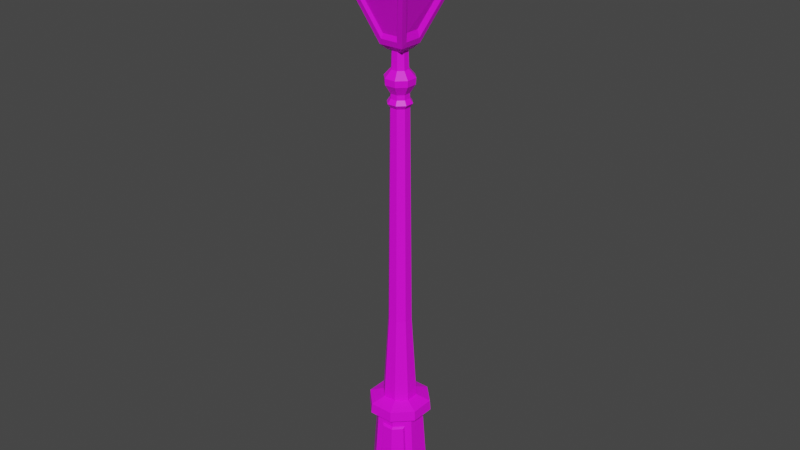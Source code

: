 # Source: Hunterian_LampPost.blend  (saved by Blender 4.3.34; exported with 4.5.12 LTS)
import bpy
from mathutils import Matrix  # noqa: F401  (used for matrix-valued properties, if any)

bpy.ops.wm.read_factory_settings(use_empty=True)
scene = bpy.context.scene
scene.name = 'Scene'

# ---- collections
col_collection = bpy.data.collections.new('Collection'); scene.collection.children.link(col_collection)

# ---- images (referenced by path relative to the original .blend; pixels are not part of the script)
import os
ASSET_DIR = os.environ.get("B2B_ASSET_DIR", "")  # directory of the original .blend (textures are referenced by path, not embedded)
HERE = os.path.dirname(os.path.abspath(__file__))  # packed textures are extracted next to this script under _unpacked/

def load_image(name, relpath, width, height, colorspace="sRGB"):
    """Load a texture the original file referenced (path relative to the .blend, or extracted next to this script)."""
    p = next((c for c in (os.path.join(HERE, relpath), os.path.join(ASSET_DIR, relpath)) if relpath and os.path.exists(c)), "")
    if p:
        img = bpy.data.images.load(p, check_existing=True)
        img.name = name
    else:  # same state as the original file: an image datablock whose file is absent (Cycles renders it pink)
        img = bpy.data.images.new(name, width, height)
        img.source = "FILE"
        img.filepath = "//" + (relpath or name)
    img.colorspace_settings.name = colorspace
    return img
img_museum_exterior_texture_psd = load_image('Museum_Exterior_Texture.psd', 'Museum_Exterior_Texture.psd', 1024, 1024, 'sRGB')

# ---- materials (node trees are filled in below, after node groups)
mat_material_001 = bpy.data.materials.new('Material.001')
mat_material_001.use_transparent_shadow = False
mat_glass = bpy.data.materials.new('Glass')
mat_glass.use_transparent_shadow = False

# ---- material node trees
mat_material_001.use_nodes = True; mat_material_001.node_tree.nodes.clear()
_N = mat_material_001.node_tree.nodes; _L = mat_material_001.node_tree.links
n0 = _N.new('ShaderNodeBsdfPrincipled'); n0.name = 'Principled BSDF'; n0.location = (10, 300)
n0.distribution = 'GGX'
n0.subsurface_method = 'BURLEY'
n0.inputs[3].default_value = 1.45
n0.inputs[27].default_value = (0.0, 0.0, 0.0, 1.0)
n0.inputs[28].default_value = 1.0
n1 = _N.new('ShaderNodeOutputMaterial'); n1.name = 'Material Output'; n1.location = (300, 300)
n2 = _N.new('ShaderNodeTexImage'); n2.name = 'Image Texture'; n2.location = (-280, 275)
n2.image = img_museum_exterior_texture_psd
_L.new(n0.outputs[0], n1.inputs[0])
_L.new(n2.outputs[0], n0.inputs[0])
n1.is_active_output = True
mat_glass.use_nodes = True; mat_glass.node_tree.nodes.clear()
_N = mat_glass.node_tree.nodes; _L = mat_glass.node_tree.links
n0 = _N.new('ShaderNodeBsdfPrincipled'); n0.name = 'Principled BSDF'; n0.location = (10, 300)
n0.distribution = 'GGX'
n0.subsurface_method = 'BURLEY'
n0.inputs[3].default_value = 1.45
n0.inputs[27].default_value = (0.0, 0.0, 0.0, 1.0)
n0.inputs[28].default_value = 1.0
n1 = _N.new('ShaderNodeOutputMaterial'); n1.name = 'Material Output'; n1.location = (300, 300)
n2 = _N.new('ShaderNodeTexImage'); n2.name = 'Image Texture'; n2.location = (-280, 280)
n2.image = img_museum_exterior_texture_psd
_L.new(n0.outputs[0], n1.inputs[0])
_L.new(n2.outputs[0], n0.inputs[0])
n1.is_active_output = True

# ---- world
world_world = bpy.data.worlds.new('World'); scene.world = world_world
world_world.use_nodes = True; world_world.node_tree.nodes.clear()
_N = world_world.node_tree.nodes; _L = world_world.node_tree.links
n0 = _N.new('ShaderNodeOutputWorld'); n0.name = 'World Output'; n0.location = (300, 300)
n1 = _N.new('ShaderNodeBackground'); n1.name = 'Background'; n1.location = (10, 300)
n1.inputs[0].default_value = (0.05088, 0.05088, 0.05088, 1.0)
_L.new(n1.outputs[0], n0.inputs[0])
n0.is_active_output = True
world_world.color = (0.05088, 0.05088, 0.05088)
world_world.use_sun_shadow = False
world_world.sun_shadow_jitter_overblur = 0.0

# ---- meshes
me_cube_001 = bpy.data.meshes.new('Cube.001')
me_cube_001.from_pydata([(-0.0823, -0.08243, 3.258), (-0.0823, 0.08227, 3.258), (0.0824, 0.08227, 3.258), (0.0824, -0.08243, 3.258), (-0.2335, -0.2561, 3.723), (-0.2571, 0.2571, 3.703), (0.2572, 0.2571, 3.703), (0.2336, -0.2561, 3.723), (-0.03557, -0.0357, 4.023), (0.03567, -0.0357, 4.023), (0.05855, -0.06027, 3.985), (0.05895, 0.05882, 3.985), (-0.05885, 0.05882, 3.985), (-0.05845, -0.06027, 3.985), (0.03567, 0.03554, 4.023), (-0.03557, 0.03554, 4.023), (0.02496, -0.025, 4.065), (-0.02486, -0.025, 4.065), (0.02496, 0.02483, 4.065), (-0.02486, 0.02483, 4.065), (0.0479, -0.04793, 4.036), (-0.0478, -0.04793, 4.036), (0.0479, 0.04777, 4.036), (-0.0478, 0.04777, 4.036), (0.0479, -0.04793, 4.053), (-0.0478, -0.04793, 4.053), (0.0479, 0.04777, 4.053), (-0.0478, 0.04777, 4.053), (0.09709, -0.05907, 3.297), (0.09709, 0.05891, 3.297), (0.2425, 0.2044, 3.664), (0.2223, -0.2079, 3.685), (0.1737, 0.1736, 3.879), (0.1586, -0.1731, 3.891), (-0.1585, -0.1731, 3.891), (-0.1736, 0.1736, 3.879), (-0.09699, 0.05891, 3.297), (-0.09699, -0.05907, 3.297), (-0.2222, -0.2079, 3.685), (-0.2424, 0.2044, 3.664), (-0.05894, -0.09712, 3.297), (0.05904, -0.09712, 3.297), (0.1874, -0.2428, 3.685), (-0.1873, -0.2428, 3.685), (0.05904, 0.09696, 3.297), (-0.05894, 0.09696, 3.297), (-0.2044, 0.2424, 3.664), (0.2045, 0.2424, 3.664), (0.009617, -0.009649, 4.168), (0.009617, 0.009486, 4.168), (-0.009518, 0.009486, 4.168), (-0.009518, -0.009649, 4.168), (-0.0303, 0.03027, 4.076), (0.0304, 0.03027, 4.076), (-0.0303, -0.03043, 4.076), (0.0304, -0.03043, 4.076), (0.2814, -0.3082, 3.743), (0.3098, 0.31, 3.724), (-0.3097, 0.31, 3.724), (-0.2813, -0.3082, 3.743), (0.0516, -0.08981, 3.33), (-0.0515, -0.08981, 3.33), (-0.1645, -0.2191, 3.67), (0.1646, -0.2191, 3.67), (0.09079, 0.04691, 3.348), (0.09079, -0.04707, 3.348), (0.1925, -0.1685, 3.656), (0.2067, 0.1628, 3.637), (-0.09044, -0.04787, 3.345), (-0.09044, 0.0477, 3.345), (-0.2083, 0.1655, 3.639), (-0.1938, -0.1712, 3.659), (-0.05399, 0.08442, 3.323), (0.05409, 0.08442, 3.323), (0.1873, 0.2177, 3.658), (-0.1872, 0.2177, 3.658), (-0.05179, -0.05192, 3.226), (-0.05179, 0.05176, 3.226), (0.05189, 0.05176, 3.226), (0.05189, -0.05192, 3.226), (-0.06748, 0.1634, 0.0), (-0.1633, 0.06783, 0.0), (-0.1634, -0.06748, 0.0), (-0.06783, -0.1633, 0.0), (0.06748, -0.1634, 0.0), (0.1633, -0.06783, 0.0), (0.1634, 0.06748, 0.0), (0.06783, 0.1633, 0.0), (-0.01968, 0.04765, 3.255), (-0.04761, 0.01978, 3.255), (-0.04765, -0.01968, 3.255), (-0.01978, -0.04761, 3.255), (0.01968, -0.04765, 3.255), (0.04761, -0.01978, 3.255), (0.04765, 0.01968, 3.255), (0.01978, 0.04761, 3.255), (-0.04434, 0.1074, 0.8267), (-0.1073, 0.04457, 0.8267), (0.04457, 0.1073, 0.8267), (0.1073, -0.04457, 0.8267), (0.1074, 0.04434, 0.8267), (-0.04457, -0.1073, 0.8267), (0.04434, -0.1074, 0.8267), (-0.1074, -0.04434, 0.8267), (-0.1259, 0.08716, 0.6555), (0.1484, 0.06129, 0.6902), (0.06232, -0.1509, 0.6462), (-0.1484, -0.06129, 0.6902), (-0.0621, 0.1504, 0.6555), (0.02773, 0.1506, 0.6555), (0.12, -0.09399, 0.6462), (-0.01868, -0.1512, 0.6462), (-0.08214, 0.1989, 0.7239), (-0.08021, 0.1942, 0.793), (0.08256, 0.1987, 0.7239), (0.08062, 0.1941, 0.793), (0.1987, -0.08256, 0.7239), (0.1941, -0.08062, 0.793), (-0.08256, -0.1987, 0.7239), (-0.08062, -0.1941, 0.793), (-0.1942, -0.08021, 0.793), (0.08021, -0.1942, 0.793), (0.1942, 0.08021, 0.793), (-0.1941, 0.08062, 0.793), (-0.1987, 0.08256, 0.7239), (0.1989, 0.08214, 0.7239), (0.08214, -0.1989, 0.7239), (-0.1989, -0.08214, 0.7239), (-0.151, 0.09758, 0.2762), (0.1781, 0.07356, 0.2414), (0.07356, -0.1781, 0.2414), (-0.1781, -0.07356, 0.2414), (-0.07356, 0.1781, 0.2414), (0.03815, 0.1757, 0.2762), (0.1438, -0.1039, 0.2855), (-0.0286, -0.1751, 0.2855), (-0.0371, 0.08984, 3.019), (0.03729, 0.08976, 3.019), (0.08976, -0.03729, 3.019), (-0.03729, -0.08976, 3.019), (-0.08976, 0.03729, 3.019), (0.08984, 0.0371, 3.019), (0.0371, -0.08984, 3.019), (-0.08984, -0.0371, 3.019), (-0.05653, 0.02349, 2.961), (0.05658, 0.02336, 2.961), (0.02336, -0.05658, 2.961), (-0.05658, -0.02336, 2.961), (-0.02336, 0.05658, 2.961), (0.02349, 0.05653, 2.961), (0.05653, -0.02349, 2.961), (-0.02349, -0.05653, 2.961), (-0.02134, 0.05167, 3.108), (0.02145, 0.05163, 3.108), (0.05163, -0.02145, 3.108), (-0.02145, -0.05163, 3.108), (-0.05163, 0.02145, 3.108), (0.05167, 0.02134, 3.108), (0.02134, -0.05167, 3.108), (-0.05167, -0.02134, 3.108), (-0.09189, 0.03818, 3.06), (0.09197, 0.03798, 3.06), (0.03798, -0.09197, 3.06), (-0.09197, -0.03798, 3.06), (-0.03798, 0.09197, 3.06), (0.03818, 0.09189, 3.06), (0.09189, -0.03818, 3.06), (-0.03818, -0.09189, 3.06), (-0.0572, 0.02377, 2.929), (-0.07515, 0.03122, 2.9), (-0.05839, 0.02426, 2.874), (-0.0729, 0.03029, 1.422), (0.05726, 0.02364, 2.929), (0.07521, 0.03106, 2.9), (0.05844, 0.02413, 2.874), (0.07296, 0.03013, 1.422), (0.02364, -0.05726, 2.929), (0.03106, -0.07521, 2.9), (0.02413, -0.05844, 2.874), (0.03013, -0.07296, 1.422), (-0.05726, -0.02364, 2.929), (-0.07521, -0.03106, 2.9), (-0.05844, -0.02413, 2.874), (-0.07296, -0.03013, 1.422), (-0.03013, 0.07296, 1.422), (-0.02413, 0.05844, 2.874), (-0.03106, 0.07521, 2.9), (-0.02364, 0.05726, 2.929), (0.03029, 0.0729, 1.422), (0.02426, 0.05839, 2.874), (0.03122, 0.07515, 2.9), (0.02377, 0.0572, 2.929), (0.0729, -0.03029, 1.422), (0.05839, -0.02426, 2.874), (0.07515, -0.03122, 2.9), (0.0572, -0.02377, 2.929), (-0.03029, -0.0729, 1.422), (-0.02426, -0.05839, 2.874), (-0.03122, -0.07515, 2.9), (-0.02377, -0.0572, 2.929), (-0.1922, 0.07987, 0.0), (-0.07946, 0.1924, 0.0), (-0.1924, -0.07946, 0.0), (-0.07987, -0.1922, 0.0), (0.07946, -0.1924, 0.0), (0.1922, -0.07987, 0.0), (0.1924, 0.07946, 0.0), (0.07987, 0.1922, 0.0), (-0.2096, 0.08707, 0.2293), (0.2097, 0.08662, 0.2293), (0.08662, -0.2097, 0.2293), (-0.2097, -0.08662, 0.2293), (-0.08662, 0.2097, 0.2293), (0.08707, 0.2096, 0.2293), (0.2096, -0.08707, 0.2293), (-0.08707, -0.2096, 0.2293), (-0.3146, 0.3148, 3.758), (0.2873, -0.3136, 3.777), (0.3147, 0.3148, 3.758), (-0.2872, -0.3136, 3.777), (0.178, -0.07394, 0.2414), (0.1483, -0.0616, 0.6902), (-0.07394, -0.178, 0.2414), (-0.0616, -0.1483, 0.6902), (0.06129, -0.1484, 0.6902), (0.07253, -0.1756, 0.2855), (0.06931, -0.1682, 0.6357), (0.07867, -0.1918, 0.2988), (0.144, -0.1233, 0.2988), (0.1221, -0.1139, 0.6357), (-0.01397, -0.1913, 0.2988), (-0.00489, -0.1685, 0.6357), (0.07394, 0.178, 0.2414), (0.0616, 0.1483, 0.6902), (-0.06129, 0.1484, 0.6902), (-0.1483, 0.0616, 0.6902), (-0.178, 0.07394, 0.2414), (-0.07274, 0.1762, 0.2762), (-0.07988, 0.1934, 0.2927), (-0.07007, 0.1697, 0.6421), (0.0223, 0.193, 0.2927), (0.0127, 0.1699, 0.6422), (-0.1289, 0.1114, 0.6422), (-0.152, 0.121, 0.2927)], [], [(29, 30, 67, 64), (76, 77, 78, 79), (37, 38, 71, 68), (40, 41, 60, 61), (46, 47, 74, 75), (13, 10, 9, 8), (18, 16, 24, 26), (12, 13, 8, 15), (10, 11, 14, 9), (11, 12, 15, 14), (18, 19, 52, 53), (17, 19, 27, 25), (14, 15, 23, 22), (16, 17, 25, 24), (22, 23, 27, 26), (21, 20, 24, 25), (23, 21, 25, 27), (20, 22, 26, 24), (8, 9, 20, 21), (15, 8, 21, 23), (9, 14, 22, 20), (19, 18, 26, 27), (3, 2, 29, 28), (2, 6, 30, 29), (6, 7, 31, 30), (7, 3, 28, 31), (13, 34, 33, 10), (5, 4, 59, 58), (52, 54, 51, 50), (12, 35, 34, 13), (1, 0, 37, 36), (0, 4, 38, 37), (4, 5, 39, 38), (5, 1, 36, 39), (0, 3, 41, 40), (3, 7, 42, 41), (7, 4, 43, 42), (4, 0, 40, 43), (2, 1, 45, 44), (1, 5, 46, 45), (5, 6, 47, 46), (6, 2, 44, 47), (55, 53, 49, 48), (7, 6, 57, 56), (16, 18, 53, 55), (53, 52, 50, 49), (19, 17, 54, 52), (33, 34, 219, 217), (54, 55, 48, 51), (17, 16, 55, 54), (216, 58, 59, 219), (35, 32, 218, 216), (10, 33, 32, 11), (219, 59, 56, 217), (61, 60, 63, 62), (42, 43, 62, 63), (43, 40, 61, 62), (41, 42, 63, 60), (65, 64, 67, 66), (28, 29, 64, 65), (30, 31, 66, 67), (31, 28, 65, 66), (69, 68, 71, 70), (36, 37, 68, 69), (38, 39, 70, 71), (39, 36, 69, 70), (73, 72, 75, 74), (47, 44, 73, 74), (45, 46, 75, 72), (44, 45, 72, 73), (0, 1, 77, 76), (1, 2, 78, 77), (2, 3, 79, 78), (3, 0, 76, 79), (156, 89, 88, 152), (152, 88, 95, 153), (157, 94, 93, 154), (158, 92, 91, 155), (159, 90, 89, 156), (153, 95, 94, 157), (154, 93, 92, 158), (155, 91, 90, 159), (107, 127, 124, 235), (99, 117, 122, 100), (224, 126, 118, 223), (101, 119, 121, 102), (105, 125, 116, 221), (97, 123, 120, 103), (234, 112, 114, 233), (100, 122, 115, 98), (128, 104, 242, 243), (237, 128, 243, 238), (129, 105, 221, 220), (106, 111, 231, 226), (131, 107, 235, 236), (232, 233, 105, 129), (225, 134, 228, 227), (222, 223, 107, 131), (118, 119, 120, 127), (116, 117, 121, 126), (114, 115, 122, 125), (127, 120, 123, 124), (126, 121, 119, 118), (125, 122, 117, 116), (112, 113, 115, 114), (124, 123, 113, 112), (98, 115, 113, 96), (233, 114, 125, 105), (96, 113, 123, 97), (221, 116, 126, 224), (103, 120, 119, 101), (223, 118, 127, 107), (102, 121, 117, 99), (235, 124, 112, 234), (81, 82, 202, 200), (220, 130, 210, 214), (80, 81, 200, 201), (222, 131, 211, 215), (87, 80, 201, 207), (236, 132, 212, 208), (86, 87, 207, 206), (132, 232, 213, 212), (151, 139, 143, 147), (150, 138, 142, 146), (149, 137, 141, 145), (147, 143, 140, 144), (146, 142, 139, 151), (145, 141, 138, 150), (148, 136, 137, 149), (144, 140, 136, 148), (168, 144, 148, 187), (187, 148, 149, 191), (172, 145, 150, 195), (176, 146, 151, 199), (180, 147, 144, 168), (191, 149, 145, 172), (195, 150, 146, 176), (199, 151, 147, 180), (167, 155, 159, 163), (166, 154, 158, 162), (165, 153, 157, 161), (163, 159, 156, 160), (162, 158, 155, 167), (161, 157, 154, 166), (164, 152, 153, 165), (160, 156, 152, 164), (140, 160, 164, 136), (136, 164, 165, 137), (141, 161, 166, 138), (142, 162, 167, 139), (143, 163, 160, 140), (137, 165, 161, 141), (138, 166, 162, 142), (139, 167, 163, 143), (101, 196, 183, 103), (196, 197, 182, 183), (197, 198, 181, 182), (198, 199, 180, 181), (99, 192, 179, 102), (192, 193, 178, 179), (193, 194, 177, 178), (194, 195, 176, 177), (98, 188, 175, 100), (188, 189, 174, 175), (189, 190, 173, 174), (190, 191, 172, 173), (103, 183, 171, 97), (183, 182, 170, 171), (182, 181, 169, 170), (181, 180, 168, 169), (102, 179, 196, 101), (179, 178, 197, 196), (178, 177, 198, 197), (177, 176, 199, 198), (100, 175, 192, 99), (175, 174, 193, 192), (174, 173, 194, 193), (173, 172, 195, 194), (96, 184, 188, 98), (184, 185, 189, 188), (185, 186, 190, 189), (186, 187, 191, 190), (97, 171, 184, 96), (171, 170, 185, 184), (170, 169, 186, 185), (169, 168, 187, 186), (203, 215, 211, 202), (205, 214, 210, 204), (207, 213, 209, 206), (202, 211, 208, 200), (204, 210, 215, 203), (206, 209, 214, 205), (201, 212, 213, 207), (200, 208, 212, 201), (232, 129, 209, 213), (82, 83, 203, 202), (131, 236, 208, 211), (83, 84, 204, 203), (130, 222, 215, 210), (84, 85, 205, 204), (129, 220, 214, 209), (85, 86, 206, 205), (217, 56, 57, 218), (11, 32, 35, 12), (49, 50, 51, 48), (34, 35, 216, 219), (218, 57, 58, 216), (4, 7, 56, 59), (32, 33, 217, 218), (6, 5, 58, 57), (110, 134, 220, 221), (135, 111, 223, 222), (111, 106, 224, 223), (106, 110, 221, 224), (134, 225, 130, 220), (225, 135, 222, 130), (227, 226, 231, 230), (228, 229, 226, 227), (134, 110, 229, 228), (135, 225, 227, 230), (110, 106, 226, 229), (111, 135, 230, 231), (133, 109, 233, 232), (108, 104, 235, 234), (109, 108, 234, 233), (104, 128, 236, 235), (237, 133, 232, 132), (128, 237, 132, 236), (243, 242, 239, 238), (238, 239, 241, 240), (104, 108, 239, 242), (133, 237, 238, 240), (108, 109, 241, 239), (109, 133, 240, 241)])
me_cube_001.polygons.foreach_set('material_index', [0, 0, 0, 0, 0, 0, 0, 0, 0, 0, 0, 0, 0, 0, 0, 0, 0, 0, 0, 0, 0, 0, 0, 0, 0, 0, 0, 0, 0, 0, 0, 0, 0, 0, 0, 0, 0, 0, 0, 0, 0, 0, 0, 0, 0, 0, 0, 0, 0, 0, 0, 0, 0, 0, 1, 0, 0, 0, 1, 0, 0, 0, 1, 0, 0, 0, 1, 0, 0, 0, 0, 0, 0, 0, 0, 0, 0, 0, 0, 0, 0, 0, 0, 0, 0, 0, 0, 0, 0, 0, 0, 0, 0, 0, 0, 0, 0, 0, 0, 0, 0, 0, 0, 0, 0, 0, 0, 0, 0, 0, 0, 0, 0, 0, 0, 0, 0, 0, 0, 0, 0, 0, 0, 0, 0, 0, 0, 0, 0, 0, 0, 0, 0, 0, 0, 0, 0, 0, 0, 0, 0, 0, 0, 0, 0, 0, 0, 0, 0, 0, 0, 0, 0, 0, 0, 0, 0, 0, 0, 0, 0, 0, 0, 0, 0, 0, 0, 0, 0, 0, 0, 0, 0, 0, 0, 0, 0, 0, 0, 0, 0, 0, 0, 0, 0, 0, 0, 0, 0, 0, 0, 0, 0, 0, 0, 0, 0, 0, 0, 0, 0, 0, 0, 0, 0, 0, 0, 0, 0, 0, 0, 0, 0, 0, 0, 0, 0, 0, 0, 0, 0, 0, 0, 0, 0, 0, 0, 0, 0, 0, 0, 0, 0, 0])
_uv = me_cube_001.uv_layers.new(name='UVMap')
_uv.uv.foreach_set('vector', [0.2075, 0.9721, 0.2075, 0.9722, 0.2075, 0.9722, 0.2075, 0.9721, 0.1172, 0.9767, 0.1172, 0.977, 0.1175, 0.977, 0.1175, 0.9767, 0.2068, 0.9717, 0.2068, 0.9716, 0.2068, 0.9716, 0.2068, 0.9717, 0.2069, 0.9716, 0.2074, 0.9716, 0.2074, 0.9716, 0.2069, 0.9716, 0.2069, 0.9723, 0.2075, 0.9723, 0.2075, 0.9723, 0.2069, 0.9723, 0.117, 0.9765, 0.1177, 0.9765, 0.1177, 0.9765, 0.117, 0.9765, 0.1163, 0.9747, 0.1163, 0.974, 0.1163, 0.974, 0.1163, 0.9747, 0.117, 0.9772, 0.117, 0.9765, 0.117, 0.9765, 0.117, 0.9772, 0.1177, 0.9765, 0.1177, 0.9772, 0.1177, 0.9772, 0.1177, 0.9765, 0.1177, 0.9772, 0.117, 0.9772, 0.117, 0.9772, 0.1177, 0.9772, 0.1163, 0.9747, 0.1156, 0.9747, 0.1156, 0.9747, 0.1163, 0.9747, 0.1156, 0.974, 0.1156, 0.9747, 0.1156, 0.9747, 0.1156, 0.974, 0.1163, 0.9747, 0.1156, 0.9747, 0.1156, 0.9747, 0.1163, 0.9747, 0.1163, 0.974, 0.1156, 0.974, 0.1156, 0.974, 0.1163, 0.974, 0.1163, 0.9747, 0.1156, 0.9747, 0.1156, 0.9747, 0.1163, 0.9747, 0.1156, 0.974, 0.1163, 0.974, 0.1163, 0.974, 0.1156, 0.974, 0.1156, 0.9747, 0.1156, 0.974, 0.1156, 0.974, 0.1156, 0.9747, 0.1163, 0.974, 0.1163, 0.9747, 0.1163, 0.9747, 0.1163, 0.974, 0.1156, 0.974, 0.1163, 0.974, 0.1163, 0.974, 0.1156, 0.974, 0.1156, 0.9747, 0.1156, 0.974, 0.1156, 0.974, 0.1156, 0.9747, 0.1163, 0.974, 0.1163, 0.9747, 0.1163, 0.9747, 0.1163, 0.974, 0.1156, 0.9747, 0.1163, 0.9747, 0.1163, 0.9747, 0.1156, 0.9747, 0.1177, 0.9765, 0.1177, 0.9772, 0.1177, 0.9771, 0.1177, 0.9766, 0.1177, 0.9772, 0.1177, 0.9772, 0.1177, 0.9771, 0.1177, 0.9771, 0.1177, 0.9772, 0.1177, 0.9765, 0.1177, 0.9765, 0.1177, 0.9771, 0.1177, 0.9765, 0.1177, 0.9765, 0.1177, 0.9766, 0.1177, 0.9765, 0.117, 0.9765, 0.117, 0.9765, 0.1177, 0.9765, 0.1177, 0.9765, 0.2203, 0.9784, 0.2203, 0.9777, 0.2203, 0.9777, 0.2203, 0.9784, 0.1156, 0.9747, 0.1156, 0.974, 0.1156, 0.974, 0.1156, 0.9747, 0.117, 0.9772, 0.117, 0.9772, 0.117, 0.9765, 0.117, 0.9765, 0.117, 0.9772, 0.117, 0.9765, 0.117, 0.9766, 0.117, 0.9771, 0.117, 0.9765, 0.117, 0.9765, 0.117, 0.9765, 0.117, 0.9766, 0.117, 0.9765, 0.117, 0.9772, 0.117, 0.9771, 0.117, 0.9765, 0.117, 0.9772, 0.117, 0.9772, 0.117, 0.9771, 0.117, 0.9771, 0.117, 0.9765, 0.1177, 0.9765, 0.1176, 0.9765, 0.1171, 0.9765, 0.1177, 0.9765, 0.1177, 0.9765, 0.1176, 0.9765, 0.1176, 0.9765, 0.1177, 0.9765, 0.117, 0.9765, 0.117, 0.9765, 0.1176, 0.9765, 0.117, 0.9765, 0.117, 0.9765, 0.1171, 0.9765, 0.117, 0.9765, 0.1177, 0.9772, 0.117, 0.9772, 0.1171, 0.9772, 0.1176, 0.9772, 0.117, 0.9772, 0.117, 0.9772, 0.117, 0.9772, 0.1171, 0.9772, 0.117, 0.9772, 0.1177, 0.9772, 0.1176, 0.9772, 0.117, 0.9772, 0.1177, 0.9772, 0.1177, 0.9772, 0.1176, 0.9772, 0.1176, 0.9772, 0.1163, 0.974, 0.1163, 0.9747, 0.1163, 0.9747, 0.1163, 0.974, 0.221, 0.9777, 0.221, 0.9784, 0.221, 0.9784, 0.221, 0.9777, 0.1163, 0.974, 0.1163, 0.9747, 0.1163, 0.9747, 0.1163, 0.974, 0.1163, 0.9747, 0.1156, 0.9747, 0.1156, 0.9747, 0.1163, 0.9747, 0.1156, 0.9747, 0.1156, 0.974, 0.1156, 0.974, 0.1156, 0.9747, 0.1177, 0.9765, 0.117, 0.9765, 0.117, 0.9765, 0.1177, 0.9765, 0.1156, 0.974, 0.1163, 0.974, 0.1163, 0.974, 0.1156, 0.974, 0.1156, 0.974, 0.1163, 0.974, 0.1163, 0.974, 0.1156, 0.974, 0.117, 0.9772, 0.117, 0.9772, 0.117, 0.9765, 0.117, 0.9765, 0.117, 0.9772, 0.1177, 0.9772, 0.1177, 0.9772, 0.117, 0.9772, 0.1177, 0.9765, 0.1177, 0.9765, 0.1177, 0.9772, 0.1177, 0.9772, 0.117, 0.9765, 0.117, 0.9765, 0.1177, 0.9765, 0.1177, 0.9765, 0.3031, 0.9287, 0.3036, 0.9287, 0.3037, 0.9287, 0.3031, 0.9287, 0.2075, 0.9716, 0.2069, 0.9716, 0.2069, 0.9716, 0.2075, 0.9716, 0.2069, 0.9716, 0.2069, 0.9716, 0.2069, 0.9716, 0.2069, 0.9716, 0.2074, 0.9716, 0.2075, 0.9716, 0.2075, 0.9716, 0.2074, 0.9716, 0.3037, 0.9288, 0.3037, 0.9293, 0.3037, 0.9293, 0.3037, 0.9288, 0.2075, 0.9717, 0.2075, 0.9721, 0.2075, 0.9721, 0.2075, 0.9717, 0.2075, 0.9722, 0.2075, 0.9716, 0.2075, 0.9716, 0.2075, 0.9722, 0.2075, 0.9716, 0.2075, 0.9717, 0.2075, 0.9717, 0.2075, 0.9716, 0.303, 0.9293, 0.303, 0.9288, 0.303, 0.9288, 0.303, 0.9293, 0.2068, 0.9721, 0.2068, 0.9717, 0.2068, 0.9717, 0.2068, 0.9721, 0.2068, 0.9716, 0.2068, 0.9722, 0.2068, 0.9722, 0.2068, 0.9716, 0.2068, 0.9722, 0.2068, 0.9721, 0.2068, 0.9721, 0.2068, 0.9722, 0.3036, 0.9294, 0.3031, 0.9294, 0.3031, 0.9294, 0.3037, 0.9294, 0.2075, 0.9723, 0.2074, 0.9723, 0.2074, 0.9723, 0.2075, 0.9723, 0.2069, 0.9723, 0.2069, 0.9723, 0.2069, 0.9723, 0.2069, 0.9723, 0.2074, 0.9723, 0.2069, 0.9723, 0.2069, 0.9723, 0.2074, 0.9723, 0.117, 0.9765, 0.117, 0.9772, 0.1172, 0.977, 0.1172, 0.9767, 0.117, 0.9772, 0.1177, 0.9772, 0.1175, 0.977, 0.1172, 0.977, 0.1177, 0.9772, 0.1177, 0.9765, 0.1175, 0.9767, 0.1175, 0.977, 0.1177, 0.9765, 0.117, 0.9765, 0.1172, 0.9767, 0.1175, 0.9767, 0.1132, 0.9646, 0.1132, 0.9646, 0.1132, 0.9646, 0.1132, 0.9646, 0.1132, 0.9646, 0.1132, 0.9646, 0.1132, 0.9646, 0.1132, 0.9646, 0.1132, 0.9646, 0.1132, 0.9646, 0.1132, 0.9646, 0.1132, 0.9646, 0.1132, 0.9646, 0.1132, 0.9646, 0.1132, 0.9646, 0.1132, 0.9646, 0.1132, 0.9646, 0.1132, 0.9646, 0.1132, 0.9646, 0.1132, 0.9646, 0.1132, 0.9646, 0.1132, 0.9646, 0.1132, 0.9646, 0.1132, 0.9646, 0.1132, 0.9646, 0.1132, 0.9646, 0.1132, 0.9646, 0.1132, 0.9646, 0.1132, 0.9646, 0.1132, 0.9646, 0.1132, 0.9646, 0.1132, 0.9646, 0.1132, 0.9646, 0.1132, 0.9646, 0.1132, 0.9646, 0.1132, 0.9646, 0.2252, 0.9732, 0.2252, 0.9732, 0.2252, 0.9732, 0.2252, 0.9732, 0.1132, 0.9646, 0.1132, 0.9646, 0.1132, 0.9646, 0.1132, 0.9646, 0.2252, 0.9732, 0.2252, 0.9732, 0.2252, 0.9732, 0.2252, 0.9732, 0.1132, 0.9646, 0.1132, 0.9646, 0.1132, 0.9646, 0.1132, 0.9646, 0.2252, 0.9732, 0.2252, 0.9732, 0.2252, 0.9732, 0.2252, 0.9732, 0.1132, 0.9646, 0.1132, 0.9646, 0.1132, 0.9646, 0.1132, 0.9646, 0.2252, 0.9732, 0.2252, 0.9732, 0.2252, 0.9732, 0.2252, 0.9732, 0.2042, 0.9708, 0.2042, 0.9708, 0.2042, 0.9708, 0.2042, 0.9708, 0.2042, 0.9708, 0.2042, 0.9708, 0.2042, 0.9708, 0.2042, 0.9708, 0.1132, 0.9646, 0.1132, 0.9646, 0.1132, 0.9646, 0.1132, 0.9646, 0.2092, 0.9745, 0.2092, 0.9745, 0.2092, 0.9745, 0.2092, 0.9745, 0.1132, 0.9646, 0.1132, 0.9646, 0.1132, 0.9646, 0.1132, 0.9646, 0.1132, 0.9646, 0.1132, 0.9646, 0.1132, 0.9646, 0.1132, 0.9646, 0.219, 0.9732, 0.219, 0.9732, 0.219, 0.9732, 0.219, 0.9732, 0.1132, 0.9646, 0.1132, 0.9646, 0.1132, 0.9646, 0.1132, 0.9646, 0.1132, 0.9646, 0.1132, 0.9646, 0.1132, 0.9646, 0.1132, 0.9646, 0.1132, 0.9646, 0.1132, 0.9646, 0.1132, 0.9646, 0.1132, 0.9646, 0.1132, 0.9646, 0.1132, 0.9646, 0.1132, 0.9646, 0.1132, 0.9646, 0.1132, 0.9646, 0.1132, 0.9646, 0.1132, 0.9646, 0.1132, 0.9646, 0.1132, 0.9646, 0.1132, 0.9646, 0.1132, 0.9646, 0.1132, 0.9646, 0.1132, 0.9646, 0.1132, 0.9646, 0.1132, 0.9646, 0.1132, 0.9646, 0.1132, 0.9646, 0.1132, 0.9646, 0.1132, 0.9646, 0.1132, 0.9646, 0.1132, 0.9646, 0.1132, 0.9646, 0.1132, 0.9646, 0.1132, 0.9646, 0.2252, 0.9732, 0.2252, 0.9732, 0.2252, 0.9732, 0.2252, 0.9732, 0.1132, 0.9646, 0.1132, 0.9646, 0.1132, 0.9646, 0.1132, 0.9646, 0.2252, 0.9732, 0.2252, 0.9732, 0.2252, 0.9732, 0.2252, 0.9732, 0.1132, 0.9646, 0.1132, 0.9646, 0.1132, 0.9646, 0.1132, 0.9646, 0.2252, 0.9732, 0.2252, 0.9732, 0.2252, 0.9732, 0.2252, 0.9732, 0.1132, 0.9646, 0.1132, 0.9646, 0.1132, 0.9646, 0.1132, 0.9646, 0.2252, 0.9732, 0.2252, 0.9732, 0.2252, 0.9732, 0.2252, 0.9732, 0.1132, 0.9646, 0.1132, 0.9646, 0.1132, 0.9646, 0.1132, 0.9646, 0.0, 0.0, 0.0, 0.0, 0.0, 0.0, 0.0, 0.0, 0.2153, 0.9782, 0.2153, 0.9782, 0.2153, 0.9782, 0.2153, 0.9782, 0.0, 0.0, 0.0, 0.0, 0.0, 0.0, 0.0, 0.0, 0.2153, 0.9782, 0.2153, 0.9782, 0.2153, 0.9782, 0.2153, 0.9782, 0.0, 0.0, 0.0, 0.0, 0.0, 0.0, 0.0, 0.0, 0.2153, 0.9782, 0.2153, 0.9782, 0.2153, 0.9782, 0.2153, 0.9782, 0.0, 0.0, 0.0, 0.0, 0.0, 0.0, 0.0, 0.0, 0.2153, 0.9782, 0.2153, 0.9782, 0.2153, 0.9782, 0.2153, 0.9782, 0.2116, 0.9708, 0.2116, 0.9708, 0.2116, 0.9708, 0.2116, 0.9708, 0.2116, 0.9708, 0.2116, 0.9708, 0.2116, 0.9708, 0.2116, 0.9708, 0.2116, 0.9708, 0.2116, 0.9708, 0.2116, 0.9708, 0.2116, 0.9708, 0.2116, 0.9708, 0.2116, 0.9708, 0.2116, 0.9708, 0.2116, 0.9708, 0.2116, 0.9708, 0.2116, 0.9708, 0.2116, 0.9708, 0.2116, 0.9708, 0.2116, 0.9708, 0.2116, 0.9708, 0.2116, 0.9708, 0.2116, 0.9708, 0.2116, 0.9708, 0.2116, 0.9708, 0.2116, 0.9708, 0.2116, 0.9708, 0.2116, 0.9708, 0.2116, 0.9708, 0.2116, 0.9708, 0.2116, 0.9708, 0.1132, 0.9646, 0.1132, 0.9646, 0.1132, 0.9646, 0.1132, 0.9646, 0.1132, 0.9646, 0.1132, 0.9646, 0.1132, 0.9646, 0.1132, 0.9646, 0.1132, 0.9646, 0.1132, 0.9646, 0.1132, 0.9646, 0.1132, 0.9646, 0.1132, 0.9646, 0.1132, 0.9646, 0.1132, 0.9646, 0.1132, 0.9646, 0.1132, 0.9646, 0.1132, 0.9646, 0.1132, 0.9646, 0.1132, 0.9646, 0.1132, 0.9646, 0.1132, 0.9646, 0.1132, 0.9646, 0.1132, 0.9646, 0.1132, 0.9646, 0.1132, 0.9646, 0.1132, 0.9646, 0.1132, 0.9646, 0.1132, 0.9646, 0.1132, 0.9646, 0.1132, 0.9646, 0.1132, 0.9646, 0.1132, 0.9646, 0.1132, 0.9646, 0.1132, 0.9646, 0.1132, 0.9646, 0.1132, 0.9646, 0.1132, 0.9646, 0.1132, 0.9646, 0.1132, 0.9646, 0.1132, 0.9646, 0.1132, 0.9646, 0.1132, 0.9646, 0.1132, 0.9646, 0.1132, 0.9646, 0.1132, 0.9646, 0.1132, 0.9646, 0.1132, 0.9646, 0.1132, 0.9646, 0.1132, 0.9646, 0.1132, 0.9646, 0.1132, 0.9646, 0.1132, 0.9646, 0.1132, 0.9646, 0.1132, 0.9646, 0.1132, 0.9646, 0.1132, 0.9646, 0.1132, 0.9646, 0.1132, 0.9646, 0.1132, 0.9646, 0.1132, 0.9646, 0.1132, 0.9646, 0.1132, 0.9646, 0.1132, 0.9646, 0.1132, 0.9646, 0.1132, 0.9646, 0.1132, 0.9646, 0.1132, 0.9646, 0.1132, 0.9646, 0.1132, 0.9646, 0.1132, 0.9646, 0.1132, 0.9646, 0.1132, 0.9646, 0.1132, 0.9646, 0.1132, 0.9646, 0.1132, 0.9646, 0.1132, 0.9646, 0.1132, 0.9646, 0.1132, 0.9646, 0.1132, 0.9646, 0.1132, 0.9646, 0.1132, 0.9646, 0.1132, 0.9646, 0.1132, 0.9646, 0.1132, 0.9646, 0.1132, 0.9646, 0.1132, 0.9646, 0.1132, 0.9646, 0.1132, 0.9646, 0.1132, 0.9646, 0.1132, 0.9646, 0.1132, 0.9646, 0.1132, 0.9646, 0.1132, 0.9646, 0.1132, 0.9646, 0.1132, 0.9646, 0.1132, 0.9646, 0.1132, 0.9646, 0.1132, 0.9646, 0.1132, 0.9646, 0.1132, 0.9646, 0.1132, 0.9646, 0.1132, 0.9646, 0.1132, 0.9646, 0.2116, 0.9708, 0.2116, 0.9708, 0.2116, 0.9708, 0.2116, 0.9708, 0.1132, 0.9646, 0.1132, 0.9646, 0.1132, 0.9646, 0.1132, 0.9646, 0.1132, 0.9646, 0.1132, 0.9646, 0.1132, 0.9646, 0.1132, 0.9646, 0.1132, 0.9646, 0.1132, 0.9646, 0.1132, 0.9646, 0.1132, 0.9646, 0.2116, 0.9708, 0.2116, 0.9708, 0.2116, 0.9708, 0.2116, 0.9708, 0.1132, 0.9646, 0.1132, 0.9646, 0.1132, 0.9646, 0.1132, 0.9646, 0.1132, 0.9646, 0.1132, 0.9646, 0.1132, 0.9646, 0.1132, 0.9646, 0.1132, 0.9646, 0.1132, 0.9646, 0.1132, 0.9646, 0.1132, 0.9646, 0.2116, 0.9708, 0.2116, 0.9708, 0.2116, 0.9708, 0.2116, 0.9708, 0.1132, 0.9646, 0.1132, 0.9646, 0.1132, 0.9646, 0.1132, 0.9646, 0.1132, 0.9646, 0.1132, 0.9646, 0.1132, 0.9646, 0.1132, 0.9646, 0.1132, 0.9646, 0.1132, 0.9646, 0.1132, 0.9646, 0.1132, 0.9646, 0.2116, 0.9708, 0.2116, 0.9708, 0.2116, 0.9708, 0.2116, 0.9708, 0.1132, 0.9646, 0.1132, 0.9646, 0.1132, 0.9646, 0.1132, 0.9646, 0.1132, 0.9646, 0.1132, 0.9646, 0.1132, 0.9646, 0.1132, 0.9646, 0.1132, 0.9646, 0.1132, 0.9646, 0.1132, 0.9646, 0.1132, 0.9646, 0.2116, 0.9708, 0.2116, 0.9708, 0.2116, 0.9708, 0.2116, 0.9708, 0.1132, 0.9646, 0.1132, 0.9646, 0.1132, 0.9646, 0.1132, 0.9646, 0.1132, 0.9646, 0.1132, 0.9646, 0.1132, 0.9646, 0.1132, 0.9646, 0.1132, 0.9646, 0.1132, 0.9646, 0.1132, 0.9646, 0.1132, 0.9646, 0.2116, 0.9708, 0.2116, 0.9708, 0.2116, 0.9708, 0.2116, 0.9708, 0.1132, 0.9646, 0.1132, 0.9646, 0.1132, 0.9646, 0.1132, 0.9646, 0.1132, 0.9646, 0.1132, 0.9646, 0.1132, 0.9646, 0.1132, 0.9646, 0.1132, 0.9646, 0.1132, 0.9646, 0.1132, 0.9646, 0.1132, 0.9646, 0.2116, 0.9708, 0.2116, 0.9708, 0.2116, 0.9708, 0.2116, 0.9708, 0.1132, 0.9646, 0.1132, 0.9646, 0.1132, 0.9646, 0.1132, 0.9646, 0.1132, 0.9646, 0.1132, 0.9646, 0.1132, 0.9646, 0.1132, 0.9646, 0.1132, 0.9646, 0.1132, 0.9646, 0.1132, 0.9646, 0.1132, 0.9646, 0.2116, 0.9708, 0.2116, 0.9708, 0.2116, 0.9708, 0.2116, 0.9708, 0.1132, 0.9646, 0.1132, 0.9646, 0.1132, 0.9646, 0.1132, 0.9646, 0.1132, 0.9646, 0.1132, 0.9646, 0.1132, 0.9646, 0.1132, 0.9646, 0.1132, 0.9646, 0.1132, 0.9646, 0.1132, 0.9646, 0.1132, 0.9646, 0.1132, 0.9646, 0.1132, 0.9646, 0.1132, 0.9646, 0.1132, 0.9646, 0.1132, 0.9646, 0.1132, 0.9646, 0.1132, 0.9646, 0.1132, 0.9646, 0.1132, 0.9646, 0.1132, 0.9646, 0.1132, 0.9646, 0.1132, 0.9646, 0.1132, 0.9646, 0.1132, 0.9646, 0.1132, 0.9646, 0.1132, 0.9646, 0.1132, 0.9646, 0.1132, 0.9646, 0.1132, 0.9646, 0.1132, 0.9646, 0.1132, 0.9646, 0.1132, 0.9646, 0.1132, 0.9646, 0.1132, 0.9646, 0.2153, 0.9782, 0.2153, 0.9782, 0.2153, 0.9782, 0.2153, 0.9782, 0.0, 0.0, 0.0, 0.0, 0.0, 0.0, 0.0, 0.0, 0.2153, 0.9782, 0.2153, 0.9782, 0.2153, 0.9782, 0.2153, 0.9782, 0.0, 0.0, 0.0, 0.0, 0.0, 0.0, 0.0, 0.0, 0.2153, 0.9782, 0.2153, 0.9782, 0.2153, 0.9782, 0.2153, 0.9782, 0.0, 0.0, 0.0, 0.0, 0.0, 0.0, 0.0, 0.0, 0.2153, 0.9782, 0.2153, 0.9782, 0.2153, 0.9782, 0.2153, 0.9782, 0.0, 0.0, 0.0, 0.0, 0.0, 0.0, 0.0, 0.0, 0.1177, 0.9765, 0.1177, 0.9765, 0.1177, 0.9772, 0.1177, 0.9772, 0.1177, 0.9772, 0.1177, 0.9772, 0.117, 0.9772, 0.117, 0.9772, 0.1202, 0.9763, 0.1195, 0.9763, 0.1195, 0.9756, 0.1202, 0.9756, 0.117, 0.9765, 0.117, 0.9772, 0.117, 0.9772, 0.117, 0.9765, 0.1177, 0.9772, 0.1177, 0.9772, 0.117, 0.9772, 0.117, 0.9772, 0.2203, 0.9777, 0.221, 0.9777, 0.221, 0.9777, 0.2203, 0.9777, 0.1177, 0.9772, 0.1177, 0.9765, 0.1177, 0.9765, 0.1177, 0.9772, 0.221, 0.9784, 0.2203, 0.9784, 0.2203, 0.9784, 0.221, 0.9784, 0.1132, 0.9646, 0.1132, 0.9646, 0.1132, 0.9646, 0.1132, 0.9646, 0.1132, 0.9646, 0.1132, 0.9646, 0.1132, 0.9646, 0.1132, 0.9646, 0.1132, 0.9646, 0.1132, 0.9646, 0.1132, 0.9646, 0.1132, 0.9646, 0.1132, 0.9646, 0.1132, 0.9646, 0.1132, 0.9646, 0.1132, 0.9646, 0.1132, 0.9646, 0.1132, 0.9646, 0.1132, 0.9646, 0.1132, 0.9646, 0.1132, 0.9646, 0.1132, 0.9646, 0.1132, 0.9646, 0.1132, 0.9646, 0.1132, 0.9646, 0.1132, 0.9646, 0.1132, 0.9646, 0.1132, 0.9646, 0.1132, 0.9646, 0.1132, 0.9646, 0.1132, 0.9646, 0.1132, 0.9646, 0.219, 0.9732, 0.219, 0.9732, 0.219, 0.9732, 0.219, 0.9732, 0.219, 0.9732, 0.219, 0.9732, 0.219, 0.9732, 0.219, 0.9732, 0.2092, 0.9745, 0.2092, 0.9745, 0.2092, 0.9745, 0.2092, 0.9745, 0.219, 0.9732, 0.219, 0.9732, 0.219, 0.9732, 0.219, 0.9732, 0.1132, 0.9646, 0.1132, 0.9646, 0.1132, 0.9646, 0.1132, 0.9646, 0.1132, 0.9646, 0.1132, 0.9646, 0.1132, 0.9646, 0.1132, 0.9646, 0.1132, 0.9646, 0.1132, 0.9646, 0.1132, 0.9646, 0.1132, 0.9646, 0.1132, 0.9646, 0.1132, 0.9646, 0.1132, 0.9646, 0.1132, 0.9646, 0.1132, 0.9646, 0.1132, 0.9646, 0.1132, 0.9646, 0.1132, 0.9646, 0.1132, 0.9646, 0.1132, 0.9646, 0.1132, 0.9646, 0.1132, 0.9646, 0.1132, 0.9646, 0.1132, 0.9646, 0.1132, 0.9646, 0.1132, 0.9646, 0.1132, 0.9646, 0.1132, 0.9646, 0.1132, 0.9646, 0.1132, 0.9646, 0.2042, 0.9708, 0.2042, 0.9708, 0.2042, 0.9708, 0.2042, 0.9708, 0.2042, 0.9708, 0.2042, 0.9708, 0.2042, 0.9708, 0.2042, 0.9708, 0.2042, 0.9708, 0.2042, 0.9708, 0.2042, 0.9708, 0.2042, 0.9708, 0.2042, 0.9708, 0.2042, 0.9708, 0.2042, 0.9708, 0.2042, 0.9708])
me_cube_001.materials.append(mat_material_001)
me_cube_001.materials.append(mat_glass)
me_cube_001.use_remesh_fix_poles = True
me_cube_001.use_remesh_preserve_attributes = False
me_cube_001.update()

# ---- objects
ob_cube = bpy.data.objects.new('Cube', me_cube_001)

# ---- transforms, parenting, visibility, modifiers, constraints
ob_cube.location = (0.0, 0.0, 0.0)

# ---- collection membership
col_collection.objects.link(ob_cube)

# ---- scene / render settings (as saved in the file)
scene.frame_start = 1; scene.frame_end = 250; scene.frame_set(1)
scene.render.engine = 'BLENDER_EEVEE_NEXT'
scene.cycles.use_denoising = False
scene.cycles.samples = 128
scene.cycles.sampling_pattern = 'TABULATED_SOBOL'
scene.cycles.use_adaptive_sampling = False
scene.cycles.use_light_tree = False
scene.view_settings.view_transform = 'Filmic'
bpy.context.view_layer.update()

# ---- added for rendering (the .blend has no active camera and no usable light): camera, sun
cam_auto = bpy.data.cameras.new('AutoCamera')
cam_auto.lens = 50.0
cam_auto.sensor_width = 36.0
cam_auto.clip_end = 1000.0
ob_auto_camera = bpy.data.objects.new('AutoCamera', cam_auto)
scene.collection.objects.link(ob_auto_camera)
ob_auto_camera.location = (3.94339, -4.73144, 5.23879)
ob_auto_camera.rotation_euler = (1.09748, -7.21219e-08, 0.694738)
scene.camera = ob_auto_camera
light_auto_sun = bpy.data.lights.new('AutoSun', 'SUN')
light_auto_sun.energy = 3.0
light_auto_sun.angle = 0.0523599
ob_auto_sun = bpy.data.objects.new('AutoSun', light_auto_sun)
scene.collection.objects.link(ob_auto_sun)
ob_auto_sun.rotation_euler = (0.872665, 0.174533, 0.523599)
bpy.context.view_layer.update()
